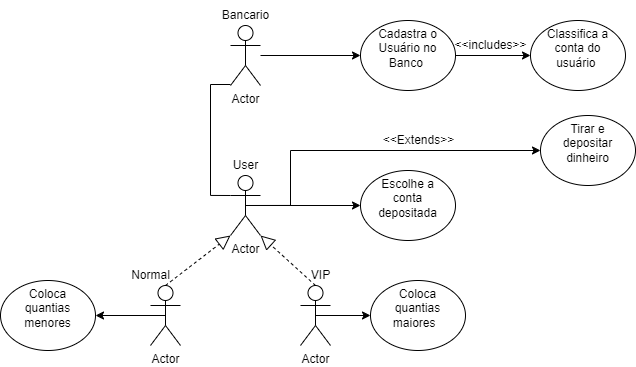

The diagram above was exported from draw.io. Its source (the exported page's mxGraphModel, read from the mxfile embedded in the PNG):
<mxGraphModel dx="1848" dy="607" grid="1" gridSize="10" guides="1" tooltips="1" connect="1" arrows="1" fold="1" page="1" pageScale="1" pageWidth="827" pageHeight="1169" math="0" shadow="0">
  <root>
    <mxCell id="0" />
    <mxCell id="1" parent="0" />
    <mxCell id="bjORgYWMLquTCd7pMYZu-14" style="edgeStyle=orthogonalEdgeStyle;rounded=0;orthogonalLoop=1;jettySize=auto;html=1;endArrow=none;endFill=0;entryX=0;entryY=1;entryDx=0;entryDy=0;entryPerimeter=0;exitX=0;exitY=0.3333333333333333;exitDx=0;exitDy=0;exitPerimeter=0;" edge="1" parent="1" source="bjORgYWMLquTCd7pMYZu-1" target="bjORgYWMLquTCd7pMYZu-2">
      <mxGeometry relative="1" as="geometry">
        <Array as="points">
          <mxPoint x="150" y="320" />
          <mxPoint x="150" y="209" />
        </Array>
      </mxGeometry>
    </mxCell>
    <mxCell id="bjORgYWMLquTCd7pMYZu-35" style="edgeStyle=orthogonalEdgeStyle;rounded=0;orthogonalLoop=1;jettySize=auto;html=1;exitX=0.5;exitY=0.5;exitDx=0;exitDy=0;exitPerimeter=0;fontSize=12;endArrow=classic;endFill=1;entryX=0;entryY=0.5;entryDx=0;entryDy=0;" edge="1" parent="1" source="bjORgYWMLquTCd7pMYZu-1" target="bjORgYWMLquTCd7pMYZu-34">
      <mxGeometry relative="1" as="geometry">
        <mxPoint x="290" y="320.0588235294118" as="targetPoint" />
      </mxGeometry>
    </mxCell>
    <mxCell id="bjORgYWMLquTCd7pMYZu-36" style="edgeStyle=orthogonalEdgeStyle;rounded=0;orthogonalLoop=1;jettySize=auto;html=1;exitX=0.5;exitY=0.5;exitDx=0;exitDy=0;exitPerimeter=0;fontSize=12;endArrow=classic;endFill=1;entryX=0;entryY=0.5;entryDx=0;entryDy=0;" edge="1" parent="1" source="bjORgYWMLquTCd7pMYZu-1" target="bjORgYWMLquTCd7pMYZu-37">
      <mxGeometry relative="1" as="geometry">
        <mxPoint x="450" y="279.9999999999999" as="targetPoint" />
        <Array as="points">
          <mxPoint x="230" y="330" />
          <mxPoint x="230" y="275" />
        </Array>
      </mxGeometry>
    </mxCell>
    <mxCell id="bjORgYWMLquTCd7pMYZu-1" value="Actor" style="shape=umlActor;verticalLabelPosition=bottom;verticalAlign=top;html=1;outlineConnect=0;" vertex="1" parent="1">
      <mxGeometry x="170" y="300" width="30" height="60" as="geometry" />
    </mxCell>
    <mxCell id="bjORgYWMLquTCd7pMYZu-18" value="" style="edgeStyle=orthogonalEdgeStyle;rounded=0;orthogonalLoop=1;jettySize=auto;html=1;endArrow=classic;endFill=1;" edge="1" parent="1" source="bjORgYWMLquTCd7pMYZu-2" target="bjORgYWMLquTCd7pMYZu-17">
      <mxGeometry relative="1" as="geometry" />
    </mxCell>
    <mxCell id="bjORgYWMLquTCd7pMYZu-2" value="Actor" style="shape=umlActor;verticalLabelPosition=bottom;verticalAlign=top;html=1;outlineConnect=0;" vertex="1" parent="1">
      <mxGeometry x="170" y="150" width="30" height="60" as="geometry" />
    </mxCell>
    <mxCell id="bjORgYWMLquTCd7pMYZu-28" style="edgeStyle=orthogonalEdgeStyle;rounded=0;orthogonalLoop=1;jettySize=auto;html=1;exitX=0.5;exitY=0.5;exitDx=0;exitDy=0;exitPerimeter=0;entryX=1;entryY=0.5;entryDx=0;entryDy=0;fontSize=12;endArrow=classic;endFill=1;" edge="1" parent="1" source="bjORgYWMLquTCd7pMYZu-6" target="bjORgYWMLquTCd7pMYZu-26">
      <mxGeometry relative="1" as="geometry" />
    </mxCell>
    <mxCell id="bjORgYWMLquTCd7pMYZu-6" value="Actor" style="shape=umlActor;verticalLabelPosition=bottom;verticalAlign=top;html=1;outlineConnect=0;" vertex="1" parent="1">
      <mxGeometry x="90" y="410" width="30" height="60" as="geometry" />
    </mxCell>
    <mxCell id="bjORgYWMLquTCd7pMYZu-20" value="" style="edgeStyle=orthogonalEdgeStyle;rounded=0;orthogonalLoop=1;jettySize=auto;html=1;endArrow=classic;endFill=1;entryX=0;entryY=0.5;entryDx=0;entryDy=0;exitX=0.5;exitY=0.5;exitDx=0;exitDy=0;exitPerimeter=0;" edge="1" parent="1" source="bjORgYWMLquTCd7pMYZu-7" target="bjORgYWMLquTCd7pMYZu-21">
      <mxGeometry relative="1" as="geometry">
        <mxPoint x="305.0000913111219" y="440.0588235294117" as="targetPoint" />
      </mxGeometry>
    </mxCell>
    <mxCell id="bjORgYWMLquTCd7pMYZu-7" value="Actor" style="shape=umlActor;verticalLabelPosition=bottom;verticalAlign=top;html=1;outlineConnect=0;" vertex="1" parent="1">
      <mxGeometry x="240" y="410" width="30" height="60" as="geometry" />
    </mxCell>
    <mxCell id="bjORgYWMLquTCd7pMYZu-9" value="" style="endArrow=block;dashed=1;endFill=0;endSize=12;html=1;rounded=0;exitX=0.5;exitY=0;exitDx=0;exitDy=0;exitPerimeter=0;entryX=0;entryY=1;entryDx=0;entryDy=0;entryPerimeter=0;" edge="1" parent="1" source="bjORgYWMLquTCd7pMYZu-6" target="bjORgYWMLquTCd7pMYZu-1">
      <mxGeometry width="160" relative="1" as="geometry">
        <mxPoint x="190" y="370" as="sourcePoint" />
        <mxPoint x="350" y="370" as="targetPoint" />
      </mxGeometry>
    </mxCell>
    <mxCell id="bjORgYWMLquTCd7pMYZu-10" value="" style="endArrow=block;dashed=1;endFill=0;endSize=12;html=1;rounded=0;exitX=0.5;exitY=0;exitDx=0;exitDy=0;exitPerimeter=0;entryX=1;entryY=1;entryDx=0;entryDy=0;entryPerimeter=0;" edge="1" parent="1" source="bjORgYWMLquTCd7pMYZu-7" target="bjORgYWMLquTCd7pMYZu-1">
      <mxGeometry width="160" relative="1" as="geometry">
        <mxPoint x="330" y="380" as="sourcePoint" />
        <mxPoint x="490" y="380" as="targetPoint" />
      </mxGeometry>
    </mxCell>
    <mxCell id="bjORgYWMLquTCd7pMYZu-11" value="User" style="text;html=1;align=center;verticalAlign=middle;resizable=0;points=[];autosize=1;strokeColor=none;fillColor=none;" vertex="1" parent="1">
      <mxGeometry x="160" y="275" width="50" height="30" as="geometry" />
    </mxCell>
    <mxCell id="bjORgYWMLquTCd7pMYZu-12" value="VIP" style="text;html=1;align=center;verticalAlign=middle;resizable=0;points=[];autosize=1;strokeColor=none;fillColor=none;" vertex="1" parent="1">
      <mxGeometry x="240" y="385" width="40" height="30" as="geometry" />
    </mxCell>
    <mxCell id="bjORgYWMLquTCd7pMYZu-13" value="Normal" style="text;html=1;align=center;verticalAlign=middle;resizable=0;points=[];autosize=1;strokeColor=none;fillColor=none;" vertex="1" parent="1">
      <mxGeometry x="60" y="385" width="60" height="30" as="geometry" />
    </mxCell>
    <mxCell id="bjORgYWMLquTCd7pMYZu-16" value="Bancario" style="text;html=1;align=center;verticalAlign=middle;resizable=0;points=[];autosize=1;strokeColor=none;fillColor=none;" vertex="1" parent="1">
      <mxGeometry x="150" y="125" width="70" height="30" as="geometry" />
    </mxCell>
    <mxCell id="bjORgYWMLquTCd7pMYZu-31" style="edgeStyle=orthogonalEdgeStyle;rounded=0;orthogonalLoop=1;jettySize=auto;html=1;exitX=1;exitY=0.5;exitDx=0;exitDy=0;entryX=0;entryY=0.5;entryDx=0;entryDy=0;fontSize=12;endArrow=classic;endFill=1;" edge="1" parent="1" source="bjORgYWMLquTCd7pMYZu-17" target="bjORgYWMLquTCd7pMYZu-29">
      <mxGeometry relative="1" as="geometry" />
    </mxCell>
    <mxCell id="bjORgYWMLquTCd7pMYZu-17" value="Cadastra o Usuário no Banco&amp;nbsp;" style="ellipse;whiteSpace=wrap;html=1;verticalAlign=top;" vertex="1" parent="1">
      <mxGeometry x="300" y="145" width="95" height="70" as="geometry" />
    </mxCell>
    <mxCell id="bjORgYWMLquTCd7pMYZu-21" value="Coloca &lt;br&gt;quantias maiores&amp;nbsp;&amp;nbsp;" style="ellipse;whiteSpace=wrap;html=1;verticalAlign=top;align=center;" vertex="1" parent="1">
      <mxGeometry x="310" y="405" width="95" height="70" as="geometry" />
    </mxCell>
    <mxCell id="bjORgYWMLquTCd7pMYZu-26" value="Coloca &lt;br&gt;quantias menores" style="ellipse;whiteSpace=wrap;html=1;verticalAlign=top;align=center;" vertex="1" parent="1">
      <mxGeometry x="-60" y="405" width="95" height="70" as="geometry" />
    </mxCell>
    <mxCell id="bjORgYWMLquTCd7pMYZu-29" value="Classifica a conta do &lt;br&gt;usuário&amp;nbsp;" style="ellipse;whiteSpace=wrap;html=1;verticalAlign=top;" vertex="1" parent="1">
      <mxGeometry x="470" y="145" width="95" height="70" as="geometry" />
    </mxCell>
    <mxCell id="bjORgYWMLquTCd7pMYZu-32" value="&amp;lt;&amp;lt;includes&amp;gt;&amp;gt;" style="text;html=1;align=center;verticalAlign=middle;resizable=0;points=[];autosize=1;strokeColor=none;fillColor=none;fontSize=12;" vertex="1" parent="1">
      <mxGeometry x="380" y="155" width="100" height="30" as="geometry" />
    </mxCell>
    <mxCell id="bjORgYWMLquTCd7pMYZu-34" value="Escolhe a &lt;br&gt;conta &lt;br&gt;depositada" style="ellipse;whiteSpace=wrap;html=1;verticalAlign=top;" vertex="1" parent="1">
      <mxGeometry x="300" y="295" width="95" height="70" as="geometry" />
    </mxCell>
    <mxCell id="bjORgYWMLquTCd7pMYZu-37" value="Tirar e&lt;br&gt;&amp;nbsp;depositar&amp;nbsp;&lt;br&gt;dinheiro" style="ellipse;whiteSpace=wrap;html=1;verticalAlign=top;" vertex="1" parent="1">
      <mxGeometry x="480" y="240" width="95" height="70" as="geometry" />
    </mxCell>
    <mxCell id="bjORgYWMLquTCd7pMYZu-40" value="&amp;lt;&amp;lt;Extends&amp;gt;&amp;gt;" style="text;html=1;align=center;verticalAlign=middle;resizable=0;points=[];autosize=1;strokeColor=none;fillColor=none;fontSize=12;" vertex="1" parent="1">
      <mxGeometry x="312.5" y="250" width="90" height="30" as="geometry" />
    </mxCell>
  </root>
</mxGraphModel>